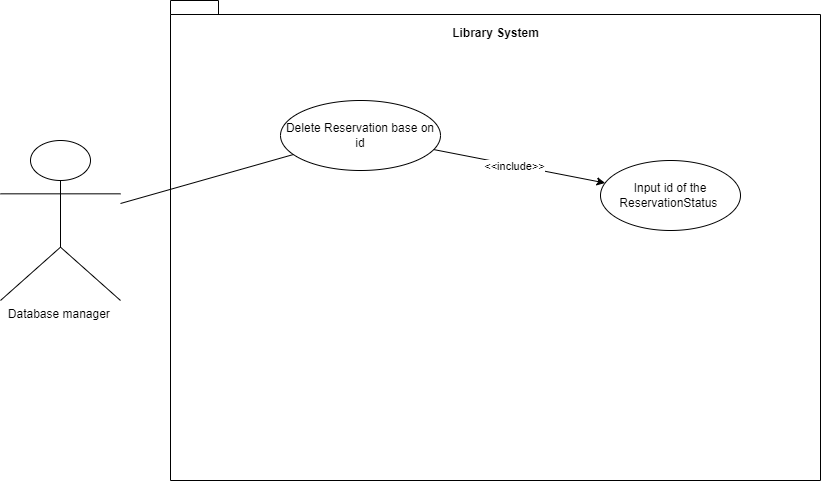

The diagram above was exported from draw.io. Its source (the exported page's mxGraphModel, read from the mxfile embedded in the PNG):
<mxGraphModel dx="1126" dy="523" grid="1" gridSize="10" guides="1" tooltips="1" connect="1" arrows="1" fold="1" page="1" pageScale="1" pageWidth="850" pageHeight="1100" math="0" shadow="0">
  <root>
    <mxCell id="0" />
    <mxCell id="1" parent="0" />
    <mxCell id="WXUy9Tb-qTp6Tu4ZHFu8-1" value="Database manager&amp;nbsp;&lt;br&gt;" style="shape=umlActor;verticalLabelPosition=bottom;verticalAlign=top;html=1;outlineConnect=0;" vertex="1" parent="1">
      <mxGeometry x="20" y="180" width="120" height="160" as="geometry" />
    </mxCell>
    <mxCell id="WXUy9Tb-qTp6Tu4ZHFu8-3" value="" style="shape=folder;fontStyle=1;spacingTop=10;tabWidth=40;tabHeight=14;tabPosition=left;html=1;whiteSpace=wrap;" vertex="1" parent="1">
      <mxGeometry x="190" y="40" width="650" height="480" as="geometry" />
    </mxCell>
    <mxCell id="WXUy9Tb-qTp6Tu4ZHFu8-4" value="Delete Reservation base on id" style="ellipse;whiteSpace=wrap;html=1;" vertex="1" parent="1">
      <mxGeometry x="300" y="140" width="160" height="70" as="geometry" />
    </mxCell>
    <mxCell id="WXUy9Tb-qTp6Tu4ZHFu8-5" value="Library System" style="text;align=center;fontStyle=1;verticalAlign=middle;spacingLeft=3;spacingRight=3;strokeColor=none;rotatable=0;points=[[0,0.5],[1,0.5]];portConstraint=eastwest;html=1;" vertex="1" parent="1">
      <mxGeometry x="475" y="60" width="80" height="26" as="geometry" />
    </mxCell>
    <mxCell id="WXUy9Tb-qTp6Tu4ZHFu8-6" value="" style="endArrow=none;html=1;rounded=0;" edge="1" parent="1" source="WXUy9Tb-qTp6Tu4ZHFu8-1" target="WXUy9Tb-qTp6Tu4ZHFu8-4">
      <mxGeometry width="50" height="50" relative="1" as="geometry">
        <mxPoint x="400" y="320" as="sourcePoint" />
        <mxPoint x="450" y="270" as="targetPoint" />
      </mxGeometry>
    </mxCell>
    <mxCell id="WXUy9Tb-qTp6Tu4ZHFu8-10" value="" style="endArrow=classic;html=1;rounded=0;" edge="1" parent="1" source="WXUy9Tb-qTp6Tu4ZHFu8-4" target="WXUy9Tb-qTp6Tu4ZHFu8-11">
      <mxGeometry width="50" height="50" relative="1" as="geometry">
        <mxPoint x="400" y="360" as="sourcePoint" />
        <mxPoint x="450" y="310" as="targetPoint" />
      </mxGeometry>
    </mxCell>
    <mxCell id="WXUy9Tb-qTp6Tu4ZHFu8-12" value="&amp;lt;&amp;lt;include&amp;gt;&amp;gt;" style="edgeLabel;html=1;align=center;verticalAlign=middle;resizable=0;points=[];" vertex="1" connectable="0" parent="WXUy9Tb-qTp6Tu4ZHFu8-10">
      <mxGeometry x="0.3581" y="-1" relative="1" as="geometry">
        <mxPoint x="-36" y="-7" as="offset" />
      </mxGeometry>
    </mxCell>
    <mxCell id="WXUy9Tb-qTp6Tu4ZHFu8-11" value="Input id of the ReservationStatus&amp;nbsp;" style="ellipse;whiteSpace=wrap;html=1;" vertex="1" parent="1">
      <mxGeometry x="620" y="200" width="140" height="70" as="geometry" />
    </mxCell>
  </root>
</mxGraphModel>